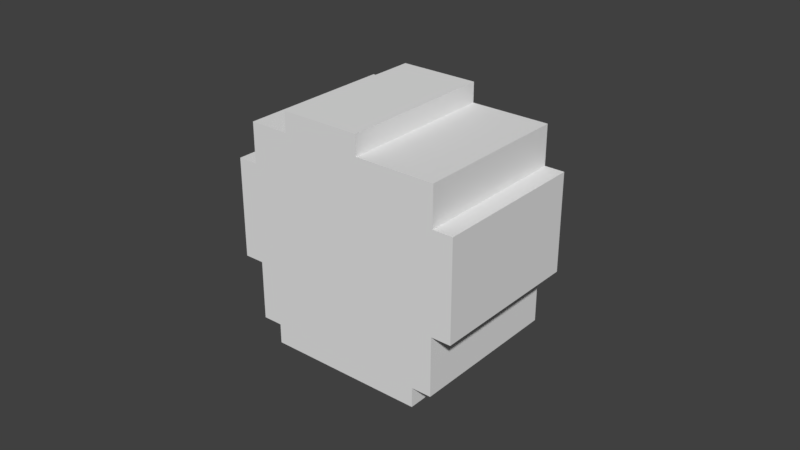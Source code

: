 # Source: head_2.blend  (saved by Blender 2.79.0; exported with 4.5.12 LTS)
import bpy
from mathutils import Matrix  # noqa: F401  (used for matrix-valued properties, if any)

bpy.ops.wm.read_factory_settings(use_empty=True)
scene = bpy.context.scene
scene.name = 'Scene'

# ---- collections
col_collection_1 = bpy.data.collections.new('Collection 1'); scene.collection.children.link(col_collection_1)

# ---- materials (node trees are filled in below, after node groups)
mat_base_mat = bpy.data.materials.new('base_mat')
mat_base_mat.alpha_threshold = 0.0
mat_base_mat.use_transparent_shadow = False
mat_base_mat.roughness = 0.5
mat_base_mat.specular_intensity = 0.0

# ---- material node trees

# ---- world
world_world = bpy.data.worlds.new('World'); scene.world = world_world
world_world.color = (0.05088, 0.05088, 0.05088)
world_world.use_sun_shadow = False
world_world.sun_shadow_jitter_overblur = 0.0
world_world.cycles.sampling_method = 'MANUAL'

# ---- meshes
me_plane = bpy.data.meshes.new('Plane')
me_plane.from_pydata([(-0.4, -1.0, 0.0), (0.4, -1.0, 0.0), (-0.4, 1.0, 0.0), (0.4, 1.0, 0.0), (0.4, -1.0, 0.1), (0.4, 1.0, 0.1), (0.5, -1.0, 0.1), (0.5, 1.0, 0.1), (0.5, -1.0, 0.4), (0.5, 1.0, 0.4), (0.6, -1.0, 0.4), (0.6, 1.0, 0.4), (0.6, -1.0, 0.9), (0.6, 1.0, 0.9), (0.5, -1.0, 0.9), (0.5, 1.0, 0.9), (0.5, -1.0, 1.1), (0.5, 1.0, 1.1), (0.1, -1.0, 1.1), (0.1, 1.0, 1.1), (0.1, -1.0, 1.2), (0.1, 1.0, 1.2), (-0.3, -1.0, 1.2), (-0.3, 1.0, 1.2), (-0.3, -1.0, 1.1), (-0.3, 1.0, 1.1), (-0.5, -1.0, 1.1), (-0.5, 1.0, 1.1), (-0.5, -1.0, 0.9), (-0.5, 1.0, 0.9), (-0.6, -1.0, 0.9), (-0.6, 1.0, 0.9), (-0.6, -1.0, 0.4), (-0.6, 1.0, 0.4), (-0.5, -1.0, 0.4), (-0.5, 1.0, 0.4), (-0.5, -1.0, 0.1), (-0.5, 1.0, 0.1), (-0.4, -1.0, 0.1), (-0.4, 1.0, 0.1)], [], [(0, 1, 3, 2), (3, 1, 4, 5), (5, 4, 6, 7), (7, 6, 8, 9), (9, 8, 10, 11), (11, 10, 12, 13), (13, 12, 14, 15), (15, 14, 16, 17), (17, 16, 18, 19), (19, 18, 20, 21), (21, 20, 22, 23), (23, 22, 24, 25), (25, 24, 26, 27), (27, 26, 28, 29), (29, 28, 30, 31), (31, 30, 32, 33), (33, 32, 34, 35), (35, 34, 36, 37), (37, 36, 38, 39), (2, 39, 38, 0), (18, 24, 22, 20), (14, 28, 26, 16), (10, 32, 30, 12), (6, 36, 34, 8), (0, 38, 4, 1), (21, 23, 25, 19), (17, 27, 29, 15), (13, 31, 33, 11), (9, 35, 37, 7), (2, 3, 5, 39)])
_uv = me_plane.uv_layers.new(name='UVMap')
_uv.uv.foreach_set('vector', [0.0, 4.47e-08, 0.2, 0.0, 0.2, 0.5, 1.043e-07, 0.5, 0.975, 0.0, 0.975, 0.5, 0.95, 0.5, 0.95, 0.0, 0.475, 1.0, 0.475, 0.5, 0.5, 0.5, 0.5, 1.0, 0.725, 0.0, 0.725, 0.5, 0.65, 0.5, 0.65, 4.47e-08, 0.55, 1.0, 0.55, 0.5, 0.575, 0.5, 0.575, 1.0, 0.325, 0.0, 0.325, 0.5, 0.2, 0.5, 0.2, 4.47e-08, 0.525, 0.5, 0.525, 1.0, 0.5, 1.0, 0.5, 0.5, 0.85, 0.0, 0.85, 0.5, 0.8, 0.5, 0.8, 1.49e-08, 0.65, 0.0, 0.65, 0.5, 0.55, 0.5, 0.55, 0.0, 0.15, 0.5, 0.15, 1.0, 0.125, 1.0, 0.125, 0.5, 0.55, 0.0, 0.55, 0.5, 0.45, 0.5, 0.45, 4.47e-08, 0.6, 0.5, 0.6, 1.0, 0.575, 1.0, 0.575, 0.5, 0.9, 0.0, 0.9, 0.5, 0.85, 0.5, 0.85, 0.0, 0.9, 0.5, 0.9, 2.98e-08, 0.95, 0.0, 0.95, 0.5, 0.55, 0.5, 0.55, 1.0, 0.525, 1.0, 0.525, 0.5, 0.325, 0.5, 0.325, 0.0, 0.45, 0.0, 0.45, 0.5, 0.65, 0.5, 0.65, 1.0, 0.625, 1.0, 0.625, 0.5, 0.725, 0.5, 0.725, 0.0, 0.8, 2.98e-08, 0.8, 0.5, 1.0, 0.0, 1.0, 0.5, 0.975, 0.5, 0.975, 0.0, 0.725, 1.0, 0.7, 1.0, 0.7, 0.5, 0.725, 0.5, 0.8, 0.8, 0.8, 0.7, 0.825, 0.7, 0.825, 0.8, 0.7, 0.5, 0.7, 0.75, 0.65, 0.75, 0.65, 0.5, 0.325, 0.8, 0.325, 0.5, 0.45, 0.5, 0.45, 0.8, 0.25, 0.75, 0.25, 0.5, 0.325, 0.5, 0.325, 0.75, 0.8, 0.5, 0.825, 0.5, 0.825, 0.7, 0.8, 0.7, 0.8, 0.7, 0.8, 0.8, 0.775, 0.8, 0.775, 0.7, 0.775, 0.5, 0.775, 0.75, 0.725, 0.75, 0.725, 0.5, 0.125, 0.5, 0.125, 0.8, 1.49e-07, 0.8, 0.0, 0.5, 0.175, 0.75, 0.175, 0.5, 0.25, 0.5, 0.25, 0.75, 0.775, 0.7, 0.775, 0.5, 0.8, 0.5, 0.8, 0.7])
me_plane.materials.append(mat_base_mat)
me_plane.use_remesh_preserve_volume = False
me_plane.use_remesh_preserve_attributes = False
me_plane.use_mirror_vertex_groups = False
me_plane.update()

# ---- objects
ob_head = bpy.data.objects.new('head', me_plane)

# ---- transforms, parenting, visibility, modifiers, constraints
ob_head.location = (0.0004422, 0.0, 0.0958)
ob_head.scale = (0.06423, 0.02569, 0.06423)
ob_head.lineart.crease_threshold = 0.0

# ---- collection membership
col_collection_1.objects.link(ob_head)

# ---- scene / render settings (as saved in the file)
scene.frame_start = 1; scene.frame_end = 250; scene.frame_set(1)
scene.render.engine = 'BLENDER_EEVEE_NEXT'
scene.render.resolution_percentage = 50
scene.render.dither_intensity = 0.0
scene.cycles.use_denoising = False
scene.cycles.samples = 128
scene.cycles.sampling_pattern = 'TABULATED_SOBOL'
scene.cycles.use_adaptive_sampling = False
scene.cycles.use_light_tree = False
scene.cycles.blur_glossy = 0.0
scene.cycles.sample_clamp_indirect = 0.0
scene.view_settings.view_transform = 'Standard'
bpy.context.view_layer.update()

# ---- added for rendering (the .blend has no active camera and no usable light): camera, sun
cam_auto = bpy.data.cameras.new('AutoCamera')
cam_auto.lens = 50.0
cam_auto.sensor_width = 36.0
cam_auto.clip_end = 1000.0
ob_auto_camera = bpy.data.objects.new('AutoCamera', cam_auto)
scene.collection.objects.link(ob_auto_camera)
ob_auto_camera.location = (0.185487, -0.222054, 0.282375)
ob_auto_camera.rotation_euler = (1.09748, -7.21219e-08, 0.694738)
scene.camera = ob_auto_camera
light_auto_sun = bpy.data.lights.new('AutoSun', 'SUN')
light_auto_sun.energy = 3.0
light_auto_sun.angle = 0.0523599
ob_auto_sun = bpy.data.objects.new('AutoSun', light_auto_sun)
scene.collection.objects.link(ob_auto_sun)
ob_auto_sun.rotation_euler = (0.872665, 0.174533, 0.523599)
bpy.context.view_layer.update()
